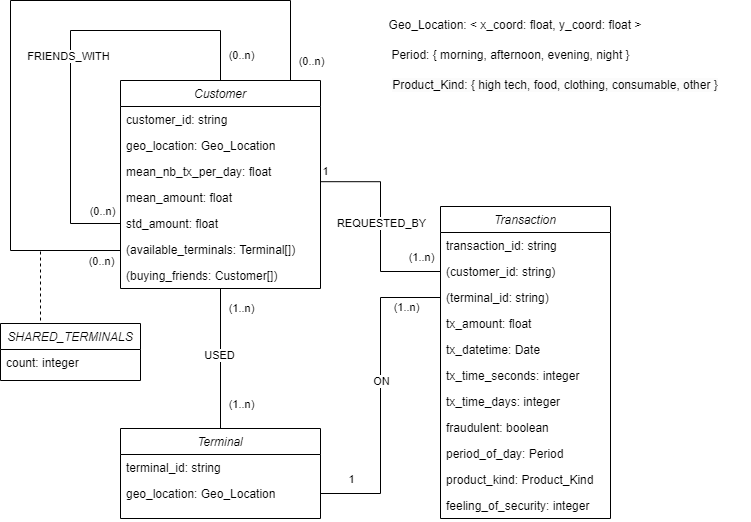

The diagram above was exported from draw.io. Its source (the exported page's mxGraphModel, read from the mxfile embedded in the PNG):
<mxGraphModel dx="1249" dy="596" grid="1" gridSize="10" guides="1" tooltips="1" connect="1" arrows="1" fold="1" page="1" pageScale="1" pageWidth="827" pageHeight="1169" math="0" shadow="0">
  <root>
    <mxCell id="WIyWlLk6GJQsqaUBKTNV-0" />
    <mxCell id="WIyWlLk6GJQsqaUBKTNV-1" parent="WIyWlLk6GJQsqaUBKTNV-0" />
    <mxCell id="rpu-W12F7DC4lbYMTGhX-33" style="edgeStyle=orthogonalEdgeStyle;rounded=0;orthogonalLoop=1;jettySize=auto;html=1;exitX=0.5;exitY=1;exitDx=0;exitDy=0;entryX=0.5;entryY=0;entryDx=0;entryDy=0;endArrow=none;endFill=0;" parent="WIyWlLk6GJQsqaUBKTNV-1" source="zkfFHV4jXpPFQw0GAbJ--0" target="rpu-W12F7DC4lbYMTGhX-5" edge="1">
      <mxGeometry relative="1" as="geometry" />
    </mxCell>
    <mxCell id="rpu-W12F7DC4lbYMTGhX-34" value="USED" style="edgeLabel;html=1;align=center;verticalAlign=middle;resizable=0;points=[];" parent="rpu-W12F7DC4lbYMTGhX-33" vertex="1" connectable="0">
      <mxGeometry x="-0.055" y="-2" relative="1" as="geometry">
        <mxPoint as="offset" />
      </mxGeometry>
    </mxCell>
    <mxCell id="rpu-W12F7DC4lbYMTGhX-35" value="(1..n)" style="edgeLabel;html=1;align=center;verticalAlign=middle;resizable=0;points=[];" parent="rpu-W12F7DC4lbYMTGhX-33" vertex="1" connectable="0">
      <mxGeometry x="-0.73" y="2" relative="1" as="geometry">
        <mxPoint x="18" as="offset" />
      </mxGeometry>
    </mxCell>
    <mxCell id="rpu-W12F7DC4lbYMTGhX-36" value="(1..n)" style="edgeLabel;html=1;align=center;verticalAlign=middle;resizable=0;points=[];" parent="rpu-W12F7DC4lbYMTGhX-33" vertex="1" connectable="0">
      <mxGeometry x="0.495" relative="1" as="geometry">
        <mxPoint x="20" y="10" as="offset" />
      </mxGeometry>
    </mxCell>
    <mxCell id="zkfFHV4jXpPFQw0GAbJ--0" value="Customer" style="swimlane;fontStyle=2;align=center;verticalAlign=top;childLayout=stackLayout;horizontal=1;startSize=26;horizontalStack=0;resizeParent=1;resizeLast=0;collapsible=1;marginBottom=0;rounded=0;shadow=0;strokeWidth=1;" parent="WIyWlLk6GJQsqaUBKTNV-1" vertex="1">
      <mxGeometry x="150" y="120" width="200" height="208" as="geometry">
        <mxRectangle x="230" y="140" width="160" height="26" as="alternateBounds" />
      </mxGeometry>
    </mxCell>
    <mxCell id="zkfFHV4jXpPFQw0GAbJ--1" value="customer_id: string" style="text;align=left;verticalAlign=top;spacingLeft=4;spacingRight=4;overflow=hidden;rotatable=0;points=[[0,0.5],[1,0.5]];portConstraint=eastwest;" parent="zkfFHV4jXpPFQw0GAbJ--0" vertex="1">
      <mxGeometry y="26" width="200" height="26" as="geometry" />
    </mxCell>
    <mxCell id="rpu-W12F7DC4lbYMTGhX-0" value="geo_location: Geo_Location" style="text;align=left;verticalAlign=top;spacingLeft=4;spacingRight=4;overflow=hidden;rotatable=0;points=[[0,0.5],[1,0.5]];portConstraint=eastwest;" parent="zkfFHV4jXpPFQw0GAbJ--0" vertex="1">
      <mxGeometry y="52" width="200" height="26" as="geometry" />
    </mxCell>
    <mxCell id="eT3BCkG5MmecfM4johrS-6" style="edgeStyle=orthogonalEdgeStyle;rounded=0;orthogonalLoop=1;jettySize=auto;html=1;exitX=0;exitY=0.5;exitDx=0;exitDy=0;entryX=0.5;entryY=0;entryDx=0;entryDy=0;endArrow=none;startFill=0;" parent="zkfFHV4jXpPFQw0GAbJ--0" source="rpu-W12F7DC4lbYMTGhX-1" target="zkfFHV4jXpPFQw0GAbJ--0" edge="1">
      <mxGeometry relative="1" as="geometry">
        <Array as="points">
          <mxPoint y="170" />
          <mxPoint x="-110" y="170" />
          <mxPoint x="-110" y="-80" />
          <mxPoint x="170" y="-80" />
          <mxPoint x="170" />
        </Array>
      </mxGeometry>
    </mxCell>
    <mxCell id="eT3BCkG5MmecfM4johrS-9" value="(0..n)" style="edgeLabel;html=1;align=center;verticalAlign=middle;resizable=0;points=[];" parent="eT3BCkG5MmecfM4johrS-6" vertex="1" connectable="0">
      <mxGeometry x="-0.8599" relative="1" as="geometry">
        <mxPoint x="-20" y="28" as="offset" />
      </mxGeometry>
    </mxCell>
    <mxCell id="eT3BCkG5MmecfM4johrS-10" value="(0..n)" style="edgeLabel;html=1;align=center;verticalAlign=middle;resizable=0;points=[];" parent="eT3BCkG5MmecfM4johrS-6" vertex="1" connectable="0">
      <mxGeometry x="0.9222" y="-1" relative="1" as="geometry">
        <mxPoint x="56" y="-19" as="offset" />
      </mxGeometry>
    </mxCell>
    <mxCell id="rpu-W12F7DC4lbYMTGhX-1" value="mean_nb_tx_per_day: float" style="text;align=left;verticalAlign=top;spacingLeft=4;spacingRight=4;overflow=hidden;rotatable=0;points=[[0,0.5],[1,0.5]];portConstraint=eastwest;" parent="zkfFHV4jXpPFQw0GAbJ--0" vertex="1">
      <mxGeometry y="78" width="200" height="26" as="geometry" />
    </mxCell>
    <mxCell id="rpu-W12F7DC4lbYMTGhX-2" value="mean_amount: float" style="text;align=left;verticalAlign=top;spacingLeft=4;spacingRight=4;overflow=hidden;rotatable=0;points=[[0,0.5],[1,0.5]];portConstraint=eastwest;" parent="zkfFHV4jXpPFQw0GAbJ--0" vertex="1">
      <mxGeometry y="104" width="200" height="26" as="geometry" />
    </mxCell>
    <mxCell id="pVhIbhUwnA1NaRCghEzm-4" style="edgeStyle=orthogonalEdgeStyle;rounded=0;orthogonalLoop=1;jettySize=auto;html=1;exitX=0;exitY=0.5;exitDx=0;exitDy=0;entryX=0.5;entryY=0;entryDx=0;entryDy=0;endArrow=none;startFill=0;" parent="zkfFHV4jXpPFQw0GAbJ--0" source="rpu-W12F7DC4lbYMTGhX-3" target="zkfFHV4jXpPFQw0GAbJ--0" edge="1">
      <mxGeometry relative="1" as="geometry">
        <Array as="points">
          <mxPoint x="-50" y="143" />
          <mxPoint x="-50" y="-50" />
          <mxPoint x="100" y="-50" />
        </Array>
      </mxGeometry>
    </mxCell>
    <mxCell id="pVhIbhUwnA1NaRCghEzm-5" value="FRIENDS_WITH" style="edgeLabel;html=1;align=center;verticalAlign=middle;resizable=0;points=[];" parent="pVhIbhUwnA1NaRCghEzm-4" vertex="1" connectable="0">
      <mxGeometry x="-0.1214" y="3" relative="1" as="geometry">
        <mxPoint y="-23" as="offset" />
      </mxGeometry>
    </mxCell>
    <mxCell id="pVhIbhUwnA1NaRCghEzm-7" value="(0..n)" style="edgeLabel;html=1;align=center;verticalAlign=middle;resizable=0;points=[];" parent="pVhIbhUwnA1NaRCghEzm-4" vertex="1" connectable="0">
      <mxGeometry x="-0.9142" y="1" relative="1" as="geometry">
        <mxPoint y="-14" as="offset" />
      </mxGeometry>
    </mxCell>
    <mxCell id="pVhIbhUwnA1NaRCghEzm-8" value="(0..n)" style="edgeLabel;html=1;align=center;verticalAlign=middle;resizable=0;points=[];" parent="pVhIbhUwnA1NaRCghEzm-4" vertex="1" connectable="0">
      <mxGeometry x="0.8844" y="-1" relative="1" as="geometry">
        <mxPoint x="21" as="offset" />
      </mxGeometry>
    </mxCell>
    <mxCell id="rpu-W12F7DC4lbYMTGhX-3" value="std_amount: float" style="text;align=left;verticalAlign=top;spacingLeft=4;spacingRight=4;overflow=hidden;rotatable=0;points=[[0,0.5],[1,0.5]];portConstraint=eastwest;" parent="zkfFHV4jXpPFQw0GAbJ--0" vertex="1">
      <mxGeometry y="130" width="200" height="26" as="geometry" />
    </mxCell>
    <mxCell id="rpu-W12F7DC4lbYMTGhX-4" value="(available_terminals: Terminal[])" style="text;align=left;verticalAlign=top;spacingLeft=4;spacingRight=4;overflow=hidden;rotatable=0;points=[[0,0.5],[1,0.5]];portConstraint=eastwest;" parent="zkfFHV4jXpPFQw0GAbJ--0" vertex="1">
      <mxGeometry y="156" width="200" height="26" as="geometry" />
    </mxCell>
    <mxCell id="eT3BCkG5MmecfM4johrS-11" value="(buying_friends: Customer[])" style="text;align=left;verticalAlign=top;spacingLeft=4;spacingRight=4;overflow=hidden;rotatable=0;points=[[0,0.5],[1,0.5]];portConstraint=eastwest;" parent="zkfFHV4jXpPFQw0GAbJ--0" vertex="1">
      <mxGeometry y="182" width="200" height="26" as="geometry" />
    </mxCell>
    <mxCell id="rpu-W12F7DC4lbYMTGhX-5" value="Terminal" style="swimlane;fontStyle=2;align=center;verticalAlign=top;childLayout=stackLayout;horizontal=1;startSize=26;horizontalStack=0;resizeParent=1;resizeLast=0;collapsible=1;marginBottom=0;rounded=0;shadow=0;strokeWidth=1;" parent="WIyWlLk6GJQsqaUBKTNV-1" vertex="1">
      <mxGeometry x="150" y="468" width="200" height="90" as="geometry">
        <mxRectangle x="230" y="140" width="160" height="26" as="alternateBounds" />
      </mxGeometry>
    </mxCell>
    <mxCell id="rpu-W12F7DC4lbYMTGhX-6" value="terminal_id: string" style="text;align=left;verticalAlign=top;spacingLeft=4;spacingRight=4;overflow=hidden;rotatable=0;points=[[0,0.5],[1,0.5]];portConstraint=eastwest;" parent="rpu-W12F7DC4lbYMTGhX-5" vertex="1">
      <mxGeometry y="26" width="200" height="26" as="geometry" />
    </mxCell>
    <mxCell id="rpu-W12F7DC4lbYMTGhX-7" value="geo_location: Geo_Location" style="text;align=left;verticalAlign=top;spacingLeft=4;spacingRight=4;overflow=hidden;rotatable=0;points=[[0,0.5],[1,0.5]];portConstraint=eastwest;" parent="rpu-W12F7DC4lbYMTGhX-5" vertex="1">
      <mxGeometry y="52" width="200" height="26" as="geometry" />
    </mxCell>
    <mxCell id="rpu-W12F7DC4lbYMTGhX-15" value="Transaction" style="swimlane;fontStyle=2;align=center;verticalAlign=top;childLayout=stackLayout;horizontal=1;startSize=26;horizontalStack=0;resizeParent=1;resizeLast=0;collapsible=1;marginBottom=0;rounded=0;shadow=0;strokeWidth=1;" parent="WIyWlLk6GJQsqaUBKTNV-1" vertex="1">
      <mxGeometry x="470" y="246" width="170" height="312" as="geometry">
        <mxRectangle x="230" y="140" width="160" height="26" as="alternateBounds" />
      </mxGeometry>
    </mxCell>
    <mxCell id="rpu-W12F7DC4lbYMTGhX-16" value="transaction_id: string" style="text;align=left;verticalAlign=top;spacingLeft=4;spacingRight=4;overflow=hidden;rotatable=0;points=[[0,0.5],[1,0.5]];portConstraint=eastwest;" parent="rpu-W12F7DC4lbYMTGhX-15" vertex="1">
      <mxGeometry y="26" width="170" height="26" as="geometry" />
    </mxCell>
    <mxCell id="rpu-W12F7DC4lbYMTGhX-18" value="(customer_id: string)" style="text;align=left;verticalAlign=top;spacingLeft=4;spacingRight=4;overflow=hidden;rotatable=0;points=[[0,0.5],[1,0.5]];portConstraint=eastwest;" parent="rpu-W12F7DC4lbYMTGhX-15" vertex="1">
      <mxGeometry y="52" width="170" height="26" as="geometry" />
    </mxCell>
    <mxCell id="rpu-W12F7DC4lbYMTGhX-19" value="(terminal_id: string)" style="text;align=left;verticalAlign=top;spacingLeft=4;spacingRight=4;overflow=hidden;rotatable=0;points=[[0,0.5],[1,0.5]];portConstraint=eastwest;" parent="rpu-W12F7DC4lbYMTGhX-15" vertex="1">
      <mxGeometry y="78" width="170" height="26" as="geometry" />
    </mxCell>
    <mxCell id="rpu-W12F7DC4lbYMTGhX-20" value="tx_amount: float" style="text;align=left;verticalAlign=top;spacingLeft=4;spacingRight=4;overflow=hidden;rotatable=0;points=[[0,0.5],[1,0.5]];portConstraint=eastwest;" parent="rpu-W12F7DC4lbYMTGhX-15" vertex="1">
      <mxGeometry y="104" width="170" height="26" as="geometry" />
    </mxCell>
    <mxCell id="rpu-W12F7DC4lbYMTGhX-21" value="tx_datetime: Date" style="text;align=left;verticalAlign=top;spacingLeft=4;spacingRight=4;overflow=hidden;rotatable=0;points=[[0,0.5],[1,0.5]];portConstraint=eastwest;" parent="rpu-W12F7DC4lbYMTGhX-15" vertex="1">
      <mxGeometry y="130" width="170" height="26" as="geometry" />
    </mxCell>
    <mxCell id="JWSHcjdoYPL0WJT4e0O9-1" value="tx_time_seconds: integer" style="text;align=left;verticalAlign=top;spacingLeft=4;spacingRight=4;overflow=hidden;rotatable=0;points=[[0,0.5],[1,0.5]];portConstraint=eastwest;" parent="rpu-W12F7DC4lbYMTGhX-15" vertex="1">
      <mxGeometry y="156" width="170" height="26" as="geometry" />
    </mxCell>
    <mxCell id="JWSHcjdoYPL0WJT4e0O9-2" value="tx_time_days: integer" style="text;align=left;verticalAlign=top;spacingLeft=4;spacingRight=4;overflow=hidden;rotatable=0;points=[[0,0.5],[1,0.5]];portConstraint=eastwest;" parent="rpu-W12F7DC4lbYMTGhX-15" vertex="1">
      <mxGeometry y="182" width="170" height="26" as="geometry" />
    </mxCell>
    <mxCell id="rpu-W12F7DC4lbYMTGhX-22" value="fraudulent: boolean" style="text;align=left;verticalAlign=top;spacingLeft=4;spacingRight=4;overflow=hidden;rotatable=0;points=[[0,0.5],[1,0.5]];portConstraint=eastwest;" parent="rpu-W12F7DC4lbYMTGhX-15" vertex="1">
      <mxGeometry y="208" width="170" height="26" as="geometry" />
    </mxCell>
    <mxCell id="eT3BCkG5MmecfM4johrS-0" value="period_of_day: Period" style="text;align=left;verticalAlign=top;spacingLeft=4;spacingRight=4;overflow=hidden;rotatable=0;points=[[0,0.5],[1,0.5]];portConstraint=eastwest;" parent="rpu-W12F7DC4lbYMTGhX-15" vertex="1">
      <mxGeometry y="234" width="170" height="26" as="geometry" />
    </mxCell>
    <mxCell id="eT3BCkG5MmecfM4johrS-4" value="product_kind: Product_Kind" style="text;align=left;verticalAlign=top;spacingLeft=4;spacingRight=4;overflow=hidden;rotatable=0;points=[[0,0.5],[1,0.5]];portConstraint=eastwest;" parent="rpu-W12F7DC4lbYMTGhX-15" vertex="1">
      <mxGeometry y="260" width="170" height="26" as="geometry" />
    </mxCell>
    <mxCell id="eT3BCkG5MmecfM4johrS-5" value="feeling_of_security: integer" style="text;align=left;verticalAlign=top;spacingLeft=4;spacingRight=4;overflow=hidden;rotatable=0;points=[[0,0.5],[1,0.5]];portConstraint=eastwest;" parent="rpu-W12F7DC4lbYMTGhX-15" vertex="1">
      <mxGeometry y="286" width="170" height="26" as="geometry" />
    </mxCell>
    <mxCell id="rpu-W12F7DC4lbYMTGhX-23" style="edgeStyle=orthogonalEdgeStyle;rounded=0;orthogonalLoop=1;jettySize=auto;html=1;exitX=0;exitY=0.5;exitDx=0;exitDy=0;entryX=1;entryY=0.5;entryDx=0;entryDy=0;endArrow=none;endFill=0;" parent="WIyWlLk6GJQsqaUBKTNV-1" source="rpu-W12F7DC4lbYMTGhX-19" target="rpu-W12F7DC4lbYMTGhX-7" edge="1">
      <mxGeometry relative="1" as="geometry" />
    </mxCell>
    <mxCell id="rpu-W12F7DC4lbYMTGhX-25" value="ON" style="edgeLabel;html=1;align=center;verticalAlign=middle;resizable=0;points=[];" parent="rpu-W12F7DC4lbYMTGhX-23" vertex="1" connectable="0">
      <mxGeometry x="0.0701" y="3" relative="1" as="geometry">
        <mxPoint x="-3" y="-26" as="offset" />
      </mxGeometry>
    </mxCell>
    <mxCell id="rpu-W12F7DC4lbYMTGhX-26" value="1" style="edgeLabel;html=1;align=center;verticalAlign=middle;resizable=0;points=[];" parent="rpu-W12F7DC4lbYMTGhX-23" vertex="1" connectable="0">
      <mxGeometry x="0.6784" y="-4" relative="1" as="geometry">
        <mxPoint x="-21" y="-11" as="offset" />
      </mxGeometry>
    </mxCell>
    <mxCell id="rpu-W12F7DC4lbYMTGhX-27" value="(1..n)" style="edgeLabel;html=1;align=center;verticalAlign=middle;resizable=0;points=[];" parent="rpu-W12F7DC4lbYMTGhX-23" vertex="1" connectable="0">
      <mxGeometry x="-0.7443" y="-2" relative="1" as="geometry">
        <mxPoint x="5" y="11" as="offset" />
      </mxGeometry>
    </mxCell>
    <mxCell id="rpu-W12F7DC4lbYMTGhX-28" style="edgeStyle=orthogonalEdgeStyle;rounded=0;orthogonalLoop=1;jettySize=auto;html=1;exitX=0;exitY=0.5;exitDx=0;exitDy=0;entryX=0.999;entryY=-0.108;entryDx=0;entryDy=0;entryPerimeter=0;endArrow=none;endFill=0;" parent="WIyWlLk6GJQsqaUBKTNV-1" source="rpu-W12F7DC4lbYMTGhX-18" target="rpu-W12F7DC4lbYMTGhX-2" edge="1">
      <mxGeometry relative="1" as="geometry" />
    </mxCell>
    <mxCell id="rpu-W12F7DC4lbYMTGhX-29" value="REQUESTED_BY" style="edgeLabel;html=1;align=center;verticalAlign=middle;resizable=0;points=[];" parent="rpu-W12F7DC4lbYMTGhX-28" vertex="1" connectable="0">
      <mxGeometry x="0.1984" y="-2" relative="1" as="geometry">
        <mxPoint x="-2" y="17" as="offset" />
      </mxGeometry>
    </mxCell>
    <mxCell id="rpu-W12F7DC4lbYMTGhX-30" value="1" style="edgeLabel;html=1;align=center;verticalAlign=middle;resizable=0;points=[];" parent="rpu-W12F7DC4lbYMTGhX-28" vertex="1" connectable="0">
      <mxGeometry x="0.7606" y="-3" relative="1" as="geometry">
        <mxPoint x="-20" y="-8" as="offset" />
      </mxGeometry>
    </mxCell>
    <mxCell id="rpu-W12F7DC4lbYMTGhX-32" value="(1..n)" style="edgeLabel;html=1;align=center;verticalAlign=middle;resizable=0;points=[];" parent="rpu-W12F7DC4lbYMTGhX-28" vertex="1" connectable="0">
      <mxGeometry x="-0.7024" relative="1" as="geometry">
        <mxPoint x="11" y="-15" as="offset" />
      </mxGeometry>
    </mxCell>
    <mxCell id="rpu-W12F7DC4lbYMTGhX-37" value="Geo_Location: &amp;lt; x_coord: float, y_coord: float &amp;gt;" style="text;strokeColor=none;align=center;fillColor=none;html=1;verticalAlign=middle;whiteSpace=wrap;rounded=0;" parent="WIyWlLk6GJQsqaUBKTNV-1" vertex="1">
      <mxGeometry x="410" y="50" width="270" height="30" as="geometry" />
    </mxCell>
    <mxCell id="eT3BCkG5MmecfM4johrS-1" value="&lt;span style=&quot;text-align: left;&quot;&gt;Period: { morning, afternoon, evening, night }&lt;/span&gt;" style="text;html=1;align=center;verticalAlign=middle;resizable=0;points=[];autosize=1;strokeColor=none;fillColor=none;" parent="WIyWlLk6GJQsqaUBKTNV-1" vertex="1">
      <mxGeometry x="410" y="80" width="260" height="30" as="geometry" />
    </mxCell>
    <mxCell id="eT3BCkG5MmecfM4johrS-3" value="&lt;br&gt;&lt;span style=&quot;color: rgb(0, 0, 0); font-family: Helvetica; font-size: 12px; font-style: normal; font-variant-ligatures: normal; font-variant-caps: normal; font-weight: 400; letter-spacing: normal; orphans: 2; text-align: center; text-indent: 0px; text-transform: none; widows: 2; word-spacing: 0px; -webkit-text-stroke-width: 0px; white-space: nowrap; background-color: rgb(251, 251, 251); text-decoration-thickness: initial; text-decoration-style: initial; text-decoration-color: initial; float: none; display: inline !important;&quot;&gt;Product_Kind: {&amp;nbsp;high&amp;nbsp;&lt;/span&gt;&lt;span style=&quot;color: rgb(0, 0, 0); font-family: Helvetica; font-size: 12px; font-style: normal; font-variant-ligatures: normal; font-variant-caps: normal; font-weight: 400; letter-spacing: normal; orphans: 2; text-align: center; text-indent: 0px; text-transform: none; widows: 2; word-spacing: 0px; -webkit-text-stroke-width: 0px; white-space: nowrap; background-color: rgb(251, 251, 251); text-decoration-thickness: initial; text-decoration-style: initial; text-decoration-color: initial; float: none; display: inline !important;&quot;&gt;tech, food, clothing, consumable, other }&lt;/span&gt;&lt;div&gt;&lt;br/&gt;&lt;/div&gt;" style="text;html=1;align=center;verticalAlign=middle;whiteSpace=wrap;rounded=0;" parent="WIyWlLk6GJQsqaUBKTNV-1" vertex="1">
      <mxGeometry x="390" y="110" width="390" height="30" as="geometry" />
    </mxCell>
    <mxCell id="cMrE9f8smR8StPSb192h-2" value="" style="endArrow=none;dashed=1;html=1;rounded=0;" edge="1" parent="WIyWlLk6GJQsqaUBKTNV-1">
      <mxGeometry width="50" height="50" relative="1" as="geometry">
        <mxPoint x="70" y="360" as="sourcePoint" />
        <mxPoint x="70" y="290" as="targetPoint" />
      </mxGeometry>
    </mxCell>
    <mxCell id="cMrE9f8smR8StPSb192h-3" value="SHARED_TERMINALS" style="swimlane;fontStyle=2;align=center;verticalAlign=top;childLayout=stackLayout;horizontal=1;startSize=26;horizontalStack=0;resizeParent=1;resizeLast=0;collapsible=1;marginBottom=0;rounded=0;shadow=0;strokeWidth=1;" vertex="1" parent="WIyWlLk6GJQsqaUBKTNV-1">
      <mxGeometry x="30" y="363" width="140" height="57" as="geometry">
        <mxRectangle x="230" y="140" width="160" height="26" as="alternateBounds" />
      </mxGeometry>
    </mxCell>
    <mxCell id="cMrE9f8smR8StPSb192h-4" value="count: integer" style="text;align=left;verticalAlign=top;spacingLeft=4;spacingRight=4;overflow=hidden;rotatable=0;points=[[0,0.5],[1,0.5]];portConstraint=eastwest;" vertex="1" parent="cMrE9f8smR8StPSb192h-3">
      <mxGeometry y="26" width="140" height="26" as="geometry" />
    </mxCell>
  </root>
</mxGraphModel>